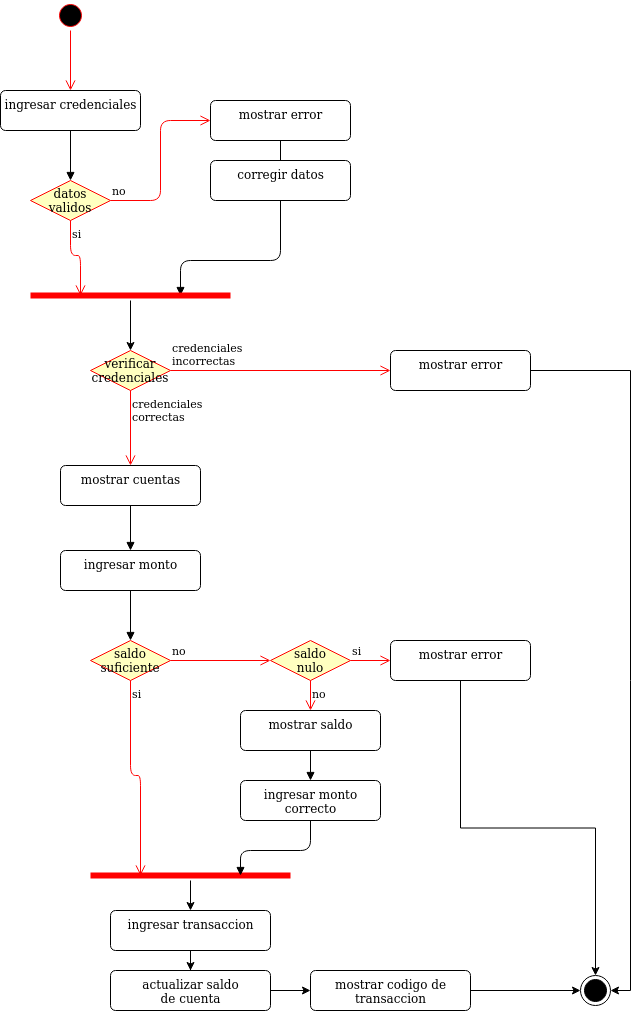

The diagram above was exported from draw.io. Its source (the exported page's mxGraphModel, read from the mxfile embedded in the PNG):
<mxGraphModel dx="1108" dy="426" grid="1" gridSize="10" guides="1" tooltips="1" connect="1" arrows="1" fold="1" page="1" pageScale="1" pageWidth="827" pageHeight="1169" math="0" shadow="0">
  <root>
    <mxCell id="0" />
    <mxCell id="1" parent="0" />
    <mxCell id="kHa67nHPtBKu3E46tj0a-1" value="" style="ellipse;html=1;shape=startState;fillColor=#000000;strokeColor=#ff0000;" parent="1" vertex="1">
      <mxGeometry x="185" y="100" width="30" height="30" as="geometry" />
    </mxCell>
    <mxCell id="kHa67nHPtBKu3E46tj0a-2" value="" style="edgeStyle=orthogonalEdgeStyle;html=1;verticalAlign=bottom;endArrow=open;endSize=8;strokeColor=#ff0000;entryX=0.5;entryY=0;entryDx=0;entryDy=0;" parent="1" source="kHa67nHPtBKu3E46tj0a-1" target="kHa67nHPtBKu3E46tj0a-136" edge="1">
      <mxGeometry relative="1" as="geometry">
        <mxPoint x="200.00000000000023" y="180" as="targetPoint" />
      </mxGeometry>
    </mxCell>
    <mxCell id="kHa67nHPtBKu3E46tj0a-126" value="" style="html=1;verticalAlign=bottom;endArrow=block;exitX=0.5;exitY=1;exitDx=0;exitDy=0;entryX=0.5;entryY=0;entryDx=0;entryDy=0;" parent="1" source="kHa67nHPtBKu3E46tj0a-136" target="kHa67nHPtBKu3E46tj0a-149" edge="1">
      <mxGeometry width="80" relative="1" as="geometry">
        <mxPoint x="200" y="400" as="sourcePoint" />
        <mxPoint x="200" y="280.0000000000001" as="targetPoint" />
      </mxGeometry>
    </mxCell>
    <mxCell id="kHa67nHPtBKu3E46tj0a-136" value="ingresar credenciales" style="html=1;align=center;verticalAlign=top;rounded=1;absoluteArcSize=1;arcSize=10;dashed=0;" parent="1" vertex="1">
      <mxGeometry x="130" y="190" width="140" height="40" as="geometry" />
    </mxCell>
    <mxCell id="kHa67nHPtBKu3E46tj0a-149" value="datos validos" style="rhombus;whiteSpace=wrap;html=1;fillColor=#ffffc0;strokeColor=#ff0000;" parent="1" vertex="1">
      <mxGeometry x="160.00000000000023" y="280" width="80" height="40" as="geometry" />
    </mxCell>
    <mxCell id="kHa67nHPtBKu3E46tj0a-150" value="no" style="edgeStyle=orthogonalEdgeStyle;html=1;align=left;verticalAlign=bottom;endArrow=open;endSize=8;strokeColor=#ff0000;entryX=0;entryY=0.5;entryDx=0;entryDy=0;" parent="1" source="kHa67nHPtBKu3E46tj0a-149" target="kHa67nHPtBKu3E46tj0a-152" edge="1">
      <mxGeometry x="-1" relative="1" as="geometry">
        <mxPoint x="340" y="300" as="targetPoint" />
      </mxGeometry>
    </mxCell>
    <mxCell id="kHa67nHPtBKu3E46tj0a-151" value="si" style="edgeStyle=orthogonalEdgeStyle;html=1;align=left;verticalAlign=top;endArrow=open;endSize=8;strokeColor=#ff0000;entryX=0.25;entryY=0.5;entryDx=0;entryDy=0;entryPerimeter=0;" parent="1" source="kHa67nHPtBKu3E46tj0a-149" target="kHa67nHPtBKu3E46tj0a-155" edge="1">
      <mxGeometry x="-1" relative="1" as="geometry">
        <mxPoint x="200" y="380" as="targetPoint" />
      </mxGeometry>
    </mxCell>
    <mxCell id="kHa67nHPtBKu3E46tj0a-152" value="mostrar error" style="html=1;align=center;verticalAlign=top;rounded=1;absoluteArcSize=1;arcSize=10;dashed=0;" parent="1" vertex="1">
      <mxGeometry x="340" y="200" width="140" height="40" as="geometry" />
    </mxCell>
    <mxCell id="kHa67nHPtBKu3E46tj0a-154" value="" style="html=1;verticalAlign=bottom;endArrow=block;exitX=0.5;exitY=1;exitDx=0;exitDy=0;entryX=0.75;entryY=0.5;entryDx=0;entryDy=0;entryPerimeter=0;" parent="1" source="kHa67nHPtBKu3E46tj0a-152" target="kHa67nHPtBKu3E46tj0a-155" edge="1">
      <mxGeometry width="80" relative="1" as="geometry">
        <mxPoint x="280" y="270" as="sourcePoint" />
        <mxPoint x="410" y="380" as="targetPoint" />
        <Array as="points">
          <mxPoint x="410" y="360" />
          <mxPoint x="310" y="360" />
        </Array>
      </mxGeometry>
    </mxCell>
    <mxCell id="kHa67nHPtBKu3E46tj0a-167" style="edgeStyle=orthogonalEdgeStyle;rounded=0;orthogonalLoop=1;jettySize=auto;html=1;entryX=0.5;entryY=0;entryDx=0;entryDy=0;" parent="1" source="kHa67nHPtBKu3E46tj0a-155" target="kHa67nHPtBKu3E46tj0a-161" edge="1">
      <mxGeometry relative="1" as="geometry" />
    </mxCell>
    <mxCell id="kHa67nHPtBKu3E46tj0a-155" value="" style="shape=line;html=1;strokeWidth=6;strokeColor=#ff0000;" parent="1" vertex="1">
      <mxGeometry x="160" y="390" width="200" height="10" as="geometry" />
    </mxCell>
    <mxCell id="kHa67nHPtBKu3E46tj0a-161" value="verificar credenciales" style="rhombus;whiteSpace=wrap;html=1;fillColor=#ffffc0;strokeColor=#ff0000;" parent="1" vertex="1">
      <mxGeometry x="220.00000000000023" y="450" width="80" height="40" as="geometry" />
    </mxCell>
    <mxCell id="kHa67nHPtBKu3E46tj0a-162" value="&lt;div&gt;credenciales&lt;/div&gt;&lt;div&gt;incorrectas&lt;br&gt;&lt;/div&gt;" style="edgeStyle=orthogonalEdgeStyle;html=1;align=left;verticalAlign=bottom;endArrow=open;endSize=8;strokeColor=#ff0000;entryX=0;entryY=0.5;entryDx=0;entryDy=0;" parent="1" source="kHa67nHPtBKu3E46tj0a-161" target="kHa67nHPtBKu3E46tj0a-164" edge="1">
      <mxGeometry x="-1" relative="1" as="geometry">
        <mxPoint x="390" y="470" as="targetPoint" />
      </mxGeometry>
    </mxCell>
    <mxCell id="kHa67nHPtBKu3E46tj0a-163" value="&lt;div&gt;credenciales&lt;/div&gt;&lt;div&gt;correctas&lt;br&gt;&lt;/div&gt;" style="edgeStyle=orthogonalEdgeStyle;html=1;align=left;verticalAlign=top;endArrow=open;endSize=8;strokeColor=#ff0000;entryX=0.5;entryY=0;entryDx=0;entryDy=0;" parent="1" source="kHa67nHPtBKu3E46tj0a-161" target="kHa67nHPtBKu3E46tj0a-168" edge="1">
      <mxGeometry x="-1" relative="1" as="geometry">
        <mxPoint x="260" y="565" as="targetPoint" />
      </mxGeometry>
    </mxCell>
    <mxCell id="kHa67nHPtBKu3E46tj0a-197" style="edgeStyle=orthogonalEdgeStyle;rounded=0;orthogonalLoop=1;jettySize=auto;html=1;entryX=1;entryY=0.5;entryDx=0;entryDy=0;" parent="1" source="kHa67nHPtBKu3E46tj0a-164" target="kHa67nHPtBKu3E46tj0a-194" edge="1">
      <mxGeometry relative="1" as="geometry" />
    </mxCell>
    <mxCell id="kHa67nHPtBKu3E46tj0a-164" value="mostrar error" style="html=1;align=center;verticalAlign=top;rounded=1;absoluteArcSize=1;arcSize=10;dashed=0;" parent="1" vertex="1">
      <mxGeometry x="520" y="450" width="140" height="40" as="geometry" />
    </mxCell>
    <mxCell id="kHa67nHPtBKu3E46tj0a-168" value="mostrar cuentas" style="html=1;align=center;verticalAlign=top;rounded=1;absoluteArcSize=1;arcSize=10;dashed=0;" parent="1" vertex="1">
      <mxGeometry x="190" y="565" width="140" height="40" as="geometry" />
    </mxCell>
    <mxCell id="kHa67nHPtBKu3E46tj0a-169" value="ingresar monto" style="html=1;align=center;verticalAlign=top;rounded=1;absoluteArcSize=1;arcSize=10;dashed=0;" parent="1" vertex="1">
      <mxGeometry x="190" y="650" width="140" height="40" as="geometry" />
    </mxCell>
    <mxCell id="kHa67nHPtBKu3E46tj0a-170" value="" style="html=1;verticalAlign=bottom;endArrow=block;entryX=0.5;entryY=0;entryDx=0;entryDy=0;" parent="1" target="kHa67nHPtBKu3E46tj0a-169" edge="1">
      <mxGeometry width="80" relative="1" as="geometry">
        <mxPoint x="260" y="605" as="sourcePoint" />
        <mxPoint x="259.5" y="665" as="targetPoint" />
      </mxGeometry>
    </mxCell>
    <mxCell id="kHa67nHPtBKu3E46tj0a-172" value="" style="html=1;verticalAlign=bottom;endArrow=block;entryX=0.5;entryY=0;entryDx=0;entryDy=0;exitX=0.5;exitY=1;exitDx=0;exitDy=0;" parent="1" source="kHa67nHPtBKu3E46tj0a-169" edge="1">
      <mxGeometry width="80" relative="1" as="geometry">
        <mxPoint x="260" y="700" as="sourcePoint" />
        <mxPoint x="260" y="740" as="targetPoint" />
      </mxGeometry>
    </mxCell>
    <mxCell id="kHa67nHPtBKu3E46tj0a-173" value="saldo suficiente" style="rhombus;whiteSpace=wrap;html=1;fillColor=#ffffc0;strokeColor=#ff0000;" parent="1" vertex="1">
      <mxGeometry x="220.00000000000023" y="740" width="80" height="40" as="geometry" />
    </mxCell>
    <mxCell id="kHa67nHPtBKu3E46tj0a-174" value="no" style="edgeStyle=orthogonalEdgeStyle;html=1;align=left;verticalAlign=bottom;endArrow=open;endSize=8;strokeColor=#ff0000;" parent="1" source="kHa67nHPtBKu3E46tj0a-173" edge="1">
      <mxGeometry x="-1" relative="1" as="geometry">
        <mxPoint x="400" y="760" as="targetPoint" />
      </mxGeometry>
    </mxCell>
    <mxCell id="kHa67nHPtBKu3E46tj0a-175" value="si" style="edgeStyle=orthogonalEdgeStyle;html=1;align=left;verticalAlign=top;endArrow=open;endSize=8;strokeColor=#ff0000;entryX=0.25;entryY=0.5;entryDx=0;entryDy=0;entryPerimeter=0;" parent="1" source="kHa67nHPtBKu3E46tj0a-173" target="kHa67nHPtBKu3E46tj0a-180" edge="1">
      <mxGeometry x="-1" relative="1" as="geometry">
        <mxPoint x="260" y="840" as="targetPoint" />
      </mxGeometry>
    </mxCell>
    <mxCell id="kHa67nHPtBKu3E46tj0a-176" value="&lt;div&gt;saldo&lt;/div&gt;&lt;div&gt;nulo&lt;br&gt;&lt;/div&gt;" style="rhombus;whiteSpace=wrap;html=1;fillColor=#ffffc0;strokeColor=#ff0000;" parent="1" vertex="1">
      <mxGeometry x="400.0000000000002" y="740" width="80" height="40" as="geometry" />
    </mxCell>
    <mxCell id="kHa67nHPtBKu3E46tj0a-177" value="si" style="edgeStyle=orthogonalEdgeStyle;html=1;align=left;verticalAlign=bottom;endArrow=open;endSize=8;strokeColor=#ff0000;entryX=0;entryY=0.5;entryDx=0;entryDy=0;" parent="1" source="kHa67nHPtBKu3E46tj0a-176" target="kHa67nHPtBKu3E46tj0a-179" edge="1">
      <mxGeometry x="-1" relative="1" as="geometry">
        <mxPoint x="580" y="760" as="targetPoint" />
      </mxGeometry>
    </mxCell>
    <mxCell id="kHa67nHPtBKu3E46tj0a-178" value="no" style="edgeStyle=orthogonalEdgeStyle;html=1;align=left;verticalAlign=top;endArrow=open;endSize=8;strokeColor=#ff0000;entryX=0.5;entryY=0;entryDx=0;entryDy=0;" parent="1" source="kHa67nHPtBKu3E46tj0a-176" target="kHa67nHPtBKu3E46tj0a-183" edge="1">
      <mxGeometry x="-1" relative="1" as="geometry">
        <mxPoint x="440" y="840" as="targetPoint" />
      </mxGeometry>
    </mxCell>
    <mxCell id="kHa67nHPtBKu3E46tj0a-196" style="edgeStyle=orthogonalEdgeStyle;rounded=0;orthogonalLoop=1;jettySize=auto;html=1;exitX=0.5;exitY=1;exitDx=0;exitDy=0;entryX=0.5;entryY=0;entryDx=0;entryDy=0;" parent="1" source="kHa67nHPtBKu3E46tj0a-179" target="kHa67nHPtBKu3E46tj0a-194" edge="1">
      <mxGeometry relative="1" as="geometry" />
    </mxCell>
    <mxCell id="kHa67nHPtBKu3E46tj0a-179" value="mostrar error" style="html=1;align=center;verticalAlign=top;rounded=1;absoluteArcSize=1;arcSize=10;dashed=0;" parent="1" vertex="1">
      <mxGeometry x="520" y="740" width="140" height="40" as="geometry" />
    </mxCell>
    <mxCell id="kHa67nHPtBKu3E46tj0a-189" style="edgeStyle=orthogonalEdgeStyle;rounded=0;orthogonalLoop=1;jettySize=auto;html=1;" parent="1" source="kHa67nHPtBKu3E46tj0a-180" target="kHa67nHPtBKu3E46tj0a-188" edge="1">
      <mxGeometry relative="1" as="geometry" />
    </mxCell>
    <mxCell id="kHa67nHPtBKu3E46tj0a-180" value="" style="shape=line;html=1;strokeWidth=6;strokeColor=#ff0000;" parent="1" vertex="1">
      <mxGeometry x="220" y="970" width="200" height="10" as="geometry" />
    </mxCell>
    <mxCell id="kHa67nHPtBKu3E46tj0a-183" value="mostrar saldo" style="html=1;align=center;verticalAlign=top;rounded=1;absoluteArcSize=1;arcSize=10;dashed=0;" parent="1" vertex="1">
      <mxGeometry x="370" y="810" width="140" height="40" as="geometry" />
    </mxCell>
    <mxCell id="kHa67nHPtBKu3E46tj0a-184" value="&lt;div&gt;ingresar monto &lt;br&gt;&lt;/div&gt;&lt;div&gt;correcto&lt;/div&gt;" style="html=1;align=center;verticalAlign=top;rounded=1;absoluteArcSize=1;arcSize=10;dashed=0;" parent="1" vertex="1">
      <mxGeometry x="370" y="880" width="140" height="40" as="geometry" />
    </mxCell>
    <mxCell id="kHa67nHPtBKu3E46tj0a-185" value="" style="html=1;verticalAlign=bottom;endArrow=block;entryX=0.5;entryY=0;entryDx=0;entryDy=0;" parent="1" target="kHa67nHPtBKu3E46tj0a-184" edge="1">
      <mxGeometry width="80" relative="1" as="geometry">
        <mxPoint x="440" y="850" as="sourcePoint" />
        <mxPoint x="439.5" y="910" as="targetPoint" />
      </mxGeometry>
    </mxCell>
    <mxCell id="kHa67nHPtBKu3E46tj0a-187" value="&lt;div&gt;&lt;br&gt;&lt;/div&gt;&lt;div&gt;&lt;br&gt;&lt;/div&gt;" style="html=1;verticalAlign=bottom;endArrow=block;exitX=0.5;exitY=1;exitDx=0;exitDy=0;entryX=0.75;entryY=0.5;entryDx=0;entryDy=0;entryPerimeter=0;" parent="1" source="kHa67nHPtBKu3E46tj0a-184" target="kHa67nHPtBKu3E46tj0a-180" edge="1">
      <mxGeometry width="80" relative="1" as="geometry">
        <mxPoint x="350" y="890" as="sourcePoint" />
        <mxPoint x="350" y="950" as="targetPoint" />
        <Array as="points">
          <mxPoint x="440" y="950" />
          <mxPoint x="370" y="950" />
        </Array>
      </mxGeometry>
    </mxCell>
    <mxCell id="kHa67nHPtBKu3E46tj0a-191" style="edgeStyle=orthogonalEdgeStyle;rounded=0;orthogonalLoop=1;jettySize=auto;html=1;exitX=0.5;exitY=1;exitDx=0;exitDy=0;" parent="1" source="kHa67nHPtBKu3E46tj0a-188" target="kHa67nHPtBKu3E46tj0a-190" edge="1">
      <mxGeometry relative="1" as="geometry" />
    </mxCell>
    <mxCell id="kHa67nHPtBKu3E46tj0a-188" value="ingresar transaccion" style="html=1;align=center;verticalAlign=top;rounded=1;absoluteArcSize=1;arcSize=10;dashed=0;" parent="1" vertex="1">
      <mxGeometry x="240" y="1010" width="160" height="40" as="geometry" />
    </mxCell>
    <mxCell id="kHa67nHPtBKu3E46tj0a-193" style="edgeStyle=orthogonalEdgeStyle;rounded=0;orthogonalLoop=1;jettySize=auto;html=1;entryX=0;entryY=0.5;entryDx=0;entryDy=0;" parent="1" source="kHa67nHPtBKu3E46tj0a-190" target="kHa67nHPtBKu3E46tj0a-192" edge="1">
      <mxGeometry relative="1" as="geometry" />
    </mxCell>
    <mxCell id="kHa67nHPtBKu3E46tj0a-190" value="&lt;div&gt;actualizar saldo &lt;br&gt;&lt;/div&gt;&lt;div&gt;de cuenta&lt;br&gt;&lt;/div&gt;" style="html=1;align=center;verticalAlign=top;rounded=1;absoluteArcSize=1;arcSize=10;dashed=0;" parent="1" vertex="1">
      <mxGeometry x="240" y="1070" width="160" height="40" as="geometry" />
    </mxCell>
    <mxCell id="kHa67nHPtBKu3E46tj0a-195" style="edgeStyle=orthogonalEdgeStyle;rounded=0;orthogonalLoop=1;jettySize=auto;html=1;exitX=1;exitY=0.5;exitDx=0;exitDy=0;entryX=0;entryY=0.5;entryDx=0;entryDy=0;" parent="1" source="kHa67nHPtBKu3E46tj0a-192" target="kHa67nHPtBKu3E46tj0a-194" edge="1">
      <mxGeometry relative="1" as="geometry" />
    </mxCell>
    <mxCell id="kHa67nHPtBKu3E46tj0a-192" value="&lt;div&gt;mostrar codigo de &lt;br&gt;&lt;/div&gt;&lt;div&gt;transaccion&lt;br&gt;&lt;/div&gt;" style="html=1;align=center;verticalAlign=top;rounded=1;absoluteArcSize=1;arcSize=10;dashed=0;" parent="1" vertex="1">
      <mxGeometry x="440" y="1070" width="160" height="40" as="geometry" />
    </mxCell>
    <mxCell id="kHa67nHPtBKu3E46tj0a-194" value="" style="ellipse;html=1;shape=endState;fillColor=#000000;strokeColor=#000000;" parent="1" vertex="1">
      <mxGeometry x="710.0000000000002" y="1075" width="30" height="30" as="geometry" />
    </mxCell>
    <mxCell id="Dt_wzSGFWKe_9VvaQpwc-1" value="corregir datos" style="html=1;align=center;verticalAlign=top;rounded=1;absoluteArcSize=1;arcSize=10;dashed=0;" vertex="1" parent="1">
      <mxGeometry x="340" y="260" width="140" height="40" as="geometry" />
    </mxCell>
  </root>
</mxGraphModel>